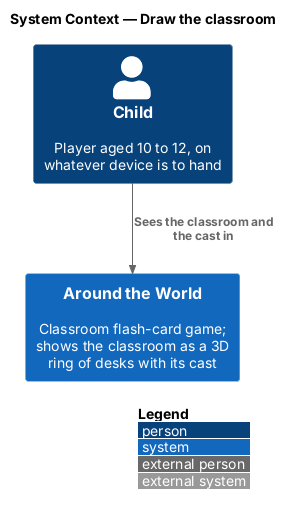

The diagram above was rendered by PlantUML. Its source (embedded in the PNG):
@startuml
!include <C4/C4_Context>
LAYOUT_WITH_LEGEND()
title System Context — Draw the classroom

Person(child, "Child", "Player aged 10 to 12, on whatever device is to hand")
System(atw, "Around the World", "Classroom flash-card game; shows the classroom as a 3D ring of desks with its cast")

Rel(child, atw, "Sees the classroom and the cast in")
@enduml